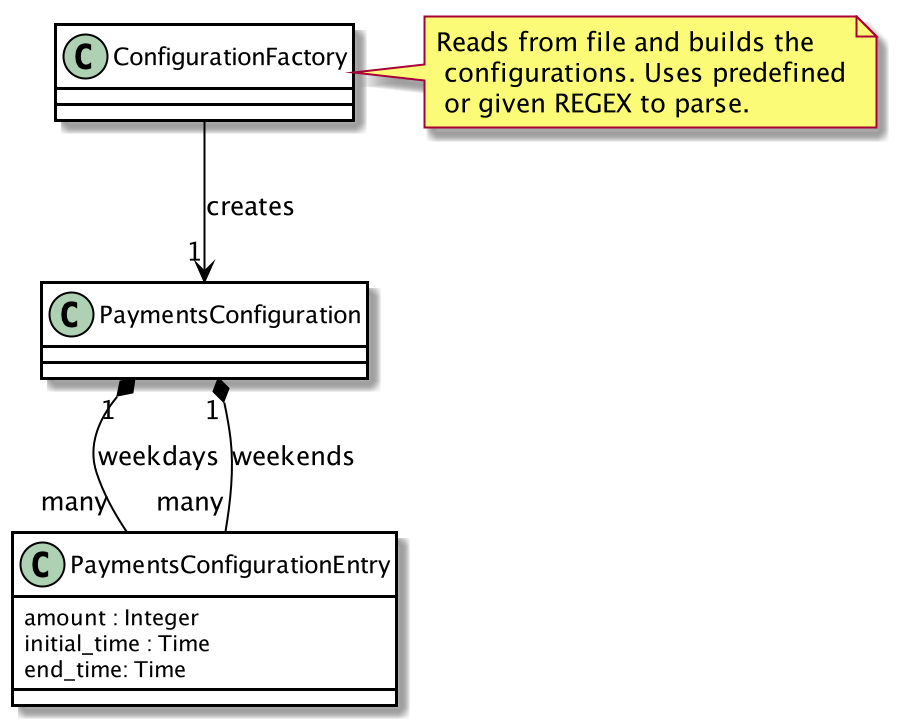

The diagram above was rendered by PlantUML. Its source (embedded in the PNG):
@startuml
skinparam class {
	BackgroundColor White
	ArrowColor Black
	BorderColor Black
}

class ConfigurationFactory {

}
note right: Reads from file and builds the\n configurations. Uses predefined\n or given REGEX to parse.


class PaymentsConfiguration{

}


class PaymentsConfigurationEntry {
   amount : Integer
   initial_time : Time
   end_time: Time
}

PaymentsConfiguration "1" *-- "many" PaymentsConfigurationEntry : weekdays
PaymentsConfiguration "1" *-- "many" PaymentsConfigurationEntry : weekends
ConfigurationFactory --> "1" PaymentsConfiguration: creates
@enduml